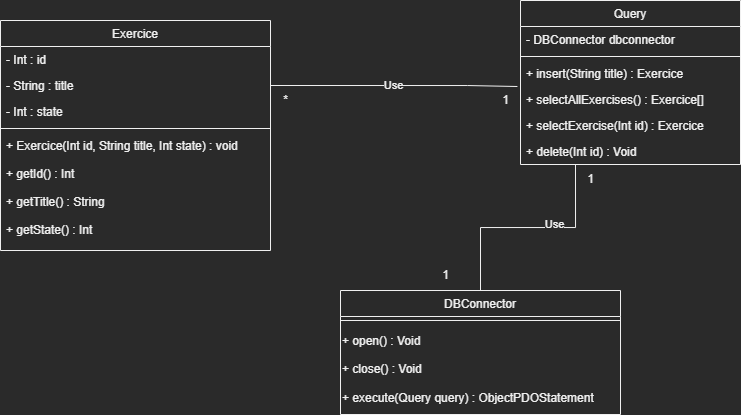

The diagram above was exported from draw.io. Its source (the exported page's mxGraphModel, read from the mxfile embedded in the PNG):
<mxGraphModel dx="630" dy="480" grid="1" gridSize="10" guides="1" tooltips="1" connect="1" arrows="1" fold="1" page="1" pageScale="1" pageWidth="827" pageHeight="1169" math="0" shadow="0">
  <root>
    <mxCell id="WIyWlLk6GJQsqaUBKTNV-0" />
    <mxCell id="WIyWlLk6GJQsqaUBKTNV-1" parent="WIyWlLk6GJQsqaUBKTNV-0" />
    <mxCell id="zkfFHV4jXpPFQw0GAbJ--0" value="Exercice" style="swimlane;fontStyle=0;align=center;verticalAlign=top;childLayout=stackLayout;horizontal=1;startSize=26;horizontalStack=0;resizeParent=1;resizeLast=0;collapsible=1;marginBottom=0;rounded=0;shadow=0;strokeWidth=1;" parent="WIyWlLk6GJQsqaUBKTNV-1" vertex="1">
      <mxGeometry x="50" y="40" width="270" height="230" as="geometry">
        <mxRectangle x="230" y="140" width="160" height="26" as="alternateBounds" />
      </mxGeometry>
    </mxCell>
    <mxCell id="zkfFHV4jXpPFQw0GAbJ--1" value="- Int : id" style="text;align=left;verticalAlign=top;spacingLeft=4;spacingRight=4;overflow=hidden;rotatable=0;points=[[0,0.5],[1,0.5]];portConstraint=eastwest;" parent="zkfFHV4jXpPFQw0GAbJ--0" vertex="1">
      <mxGeometry y="26" width="270" height="26" as="geometry" />
    </mxCell>
    <mxCell id="zkfFHV4jXpPFQw0GAbJ--2" value="- String : title" style="text;align=left;verticalAlign=top;spacingLeft=4;spacingRight=4;overflow=hidden;rotatable=0;points=[[0,0.5],[1,0.5]];portConstraint=eastwest;rounded=0;shadow=0;html=0;" parent="zkfFHV4jXpPFQw0GAbJ--0" vertex="1">
      <mxGeometry y="52" width="270" height="26" as="geometry" />
    </mxCell>
    <mxCell id="zkfFHV4jXpPFQw0GAbJ--3" value="- Int : state" style="text;align=left;verticalAlign=top;spacingLeft=4;spacingRight=4;overflow=hidden;rotatable=0;points=[[0,0.5],[1,0.5]];portConstraint=eastwest;rounded=0;shadow=0;html=0;" parent="zkfFHV4jXpPFQw0GAbJ--0" vertex="1">
      <mxGeometry y="78" width="270" height="26" as="geometry" />
    </mxCell>
    <mxCell id="zkfFHV4jXpPFQw0GAbJ--4" value="" style="line;html=1;strokeWidth=1;align=left;verticalAlign=middle;spacingTop=-1;spacingLeft=3;spacingRight=3;rotatable=0;labelPosition=right;points=[];portConstraint=eastwest;" parent="zkfFHV4jXpPFQw0GAbJ--0" vertex="1">
      <mxGeometry y="104" width="270" height="8" as="geometry" />
    </mxCell>
    <mxCell id="zkfFHV4jXpPFQw0GAbJ--5" value="+ Exercice(Int id, String title, Int state) : void&#10;&#10;+ getId() : Int&#10;&#10;+ getTitle() : String&#10;&#10;+ getState() : Int &#10;&#10;&#10;" style="text;align=left;verticalAlign=top;spacingLeft=4;spacingRight=4;overflow=hidden;rotatable=0;points=[[0,0.5],[1,0.5]];portConstraint=eastwest;" parent="zkfFHV4jXpPFQw0GAbJ--0" vertex="1">
      <mxGeometry y="112" width="270" height="118" as="geometry" />
    </mxCell>
    <mxCell id="zkfFHV4jXpPFQw0GAbJ--13" value="DBConnector" style="swimlane;fontStyle=0;align=center;verticalAlign=top;childLayout=stackLayout;horizontal=1;startSize=26;horizontalStack=0;resizeParent=1;resizeLast=0;collapsible=1;marginBottom=0;rounded=0;shadow=0;strokeWidth=1;" parent="WIyWlLk6GJQsqaUBKTNV-1" vertex="1">
      <mxGeometry x="390" y="310" width="280" height="124" as="geometry">
        <mxRectangle x="340" y="380" width="170" height="26" as="alternateBounds" />
      </mxGeometry>
    </mxCell>
    <mxCell id="zkfFHV4jXpPFQw0GAbJ--15" value="" style="line;html=1;strokeWidth=1;align=left;verticalAlign=middle;spacingTop=-1;spacingLeft=3;spacingRight=3;rotatable=0;labelPosition=right;points=[];portConstraint=eastwest;" parent="zkfFHV4jXpPFQw0GAbJ--13" vertex="1">
      <mxGeometry y="26" width="280" height="8" as="geometry" />
    </mxCell>
    <mxCell id="LUw3NJz25yWXDcTbZkN9-2" value="+ open() : Void&lt;br&gt;&lt;br&gt;+ close() : Void&lt;br&gt;&lt;br&gt;+ execute(Query query) : ObjectPDOStatement" style="text;html=1;align=left;verticalAlign=middle;resizable=0;points=[];autosize=1;strokeColor=none;fillColor=none;" parent="zkfFHV4jXpPFQw0GAbJ--13" vertex="1">
      <mxGeometry y="34" width="280" height="90" as="geometry" />
    </mxCell>
    <mxCell id="LUw3NJz25yWXDcTbZkN9-12" style="edgeStyle=orthogonalEdgeStyle;rounded=0;orthogonalLoop=1;jettySize=auto;html=1;exitX=0.25;exitY=1;exitDx=0;exitDy=0;endArrow=none;endFill=0;" parent="WIyWlLk6GJQsqaUBKTNV-1" source="zkfFHV4jXpPFQw0GAbJ--17" target="zkfFHV4jXpPFQw0GAbJ--13" edge="1">
      <mxGeometry relative="1" as="geometry" />
    </mxCell>
    <mxCell id="LUw3NJz25yWXDcTbZkN9-15" value="Use" style="edgeLabel;html=1;align=center;verticalAlign=middle;resizable=0;points=[];" parent="LUw3NJz25yWXDcTbZkN9-12" vertex="1" connectable="0">
      <mxGeometry x="-0.2339" y="-3" relative="1" as="geometry">
        <mxPoint as="offset" />
      </mxGeometry>
    </mxCell>
    <mxCell id="zkfFHV4jXpPFQw0GAbJ--17" value="Query" style="swimlane;fontStyle=0;align=center;verticalAlign=top;childLayout=stackLayout;horizontal=1;startSize=26;horizontalStack=0;resizeParent=1;resizeLast=0;collapsible=1;marginBottom=0;rounded=0;shadow=0;strokeWidth=1;" parent="WIyWlLk6GJQsqaUBKTNV-1" vertex="1">
      <mxGeometry x="570" y="20" width="220" height="164" as="geometry">
        <mxRectangle x="550" y="140" width="160" height="26" as="alternateBounds" />
      </mxGeometry>
    </mxCell>
    <mxCell id="zkfFHV4jXpPFQw0GAbJ--18" value="- DBConnector dbconnector" style="text;align=left;verticalAlign=top;spacingLeft=4;spacingRight=4;overflow=hidden;rotatable=0;points=[[0,0.5],[1,0.5]];portConstraint=eastwest;" parent="zkfFHV4jXpPFQw0GAbJ--17" vertex="1">
      <mxGeometry y="26" width="220" height="26" as="geometry" />
    </mxCell>
    <mxCell id="zkfFHV4jXpPFQw0GAbJ--23" value="" style="line;html=1;strokeWidth=1;align=left;verticalAlign=middle;spacingTop=-1;spacingLeft=3;spacingRight=3;rotatable=0;labelPosition=right;points=[];portConstraint=eastwest;" parent="zkfFHV4jXpPFQw0GAbJ--17" vertex="1">
      <mxGeometry y="52" width="220" height="8" as="geometry" />
    </mxCell>
    <mxCell id="zkfFHV4jXpPFQw0GAbJ--24" value="+ insert(String title) : Exercice" style="text;align=left;verticalAlign=top;spacingLeft=4;spacingRight=4;overflow=hidden;rotatable=0;points=[[0,0.5],[1,0.5]];portConstraint=eastwest;" parent="zkfFHV4jXpPFQw0GAbJ--17" vertex="1">
      <mxGeometry y="60" width="220" height="26" as="geometry" />
    </mxCell>
    <mxCell id="zkfFHV4jXpPFQw0GAbJ--25" value="+ selectAllExercises() : Exercice[]" style="text;align=left;verticalAlign=top;spacingLeft=4;spacingRight=4;overflow=hidden;rotatable=0;points=[[0,0.5],[1,0.5]];portConstraint=eastwest;" parent="zkfFHV4jXpPFQw0GAbJ--17" vertex="1">
      <mxGeometry y="86" width="220" height="26" as="geometry" />
    </mxCell>
    <mxCell id="tjayCltOkbc3A3eZkbOd-0" value="+ selectExercise(Int id) : Exercice" style="text;align=left;verticalAlign=top;spacingLeft=4;spacingRight=4;overflow=hidden;rotatable=0;points=[[0,0.5],[1,0.5]];portConstraint=eastwest;" vertex="1" parent="zkfFHV4jXpPFQw0GAbJ--17">
      <mxGeometry y="112" width="220" height="26" as="geometry" />
    </mxCell>
    <mxCell id="LUw3NJz25yWXDcTbZkN9-3" value="+ delete(Int id) : Void" style="text;align=left;verticalAlign=top;spacingLeft=4;spacingRight=4;overflow=hidden;rotatable=0;points=[[0,0.5],[1,0.5]];portConstraint=eastwest;" parent="zkfFHV4jXpPFQw0GAbJ--17" vertex="1">
      <mxGeometry y="138" width="220" height="26" as="geometry" />
    </mxCell>
    <mxCell id="LUw3NJz25yWXDcTbZkN9-7" value="Use" style="edgeStyle=orthogonalEdgeStyle;rounded=0;orthogonalLoop=1;jettySize=auto;html=1;exitX=1;exitY=0.5;exitDx=0;exitDy=0;entryX=-0.014;entryY=0;entryDx=0;entryDy=0;entryPerimeter=0;endArrow=none;endFill=0;" parent="WIyWlLk6GJQsqaUBKTNV-1" source="zkfFHV4jXpPFQw0GAbJ--2" target="zkfFHV4jXpPFQw0GAbJ--25" edge="1">
      <mxGeometry relative="1" as="geometry">
        <Array as="points">
          <mxPoint x="517" y="105" />
        </Array>
      </mxGeometry>
    </mxCell>
    <mxCell id="LUw3NJz25yWXDcTbZkN9-8" value="1" style="text;html=1;align=center;verticalAlign=middle;resizable=0;points=[];autosize=1;strokeColor=none;fillColor=none;" parent="WIyWlLk6GJQsqaUBKTNV-1" vertex="1">
      <mxGeometry x="540" y="105" width="30" height="30" as="geometry" />
    </mxCell>
    <mxCell id="LUw3NJz25yWXDcTbZkN9-9" value="*" style="text;html=1;align=center;verticalAlign=middle;resizable=0;points=[];autosize=1;strokeColor=none;fillColor=none;" parent="WIyWlLk6GJQsqaUBKTNV-1" vertex="1">
      <mxGeometry x="320" y="105" width="30" height="30" as="geometry" />
    </mxCell>
    <mxCell id="LUw3NJz25yWXDcTbZkN9-13" value="1" style="text;html=1;align=center;verticalAlign=middle;resizable=0;points=[];autosize=1;strokeColor=none;fillColor=none;" parent="WIyWlLk6GJQsqaUBKTNV-1" vertex="1">
      <mxGeometry x="625" y="184" width="30" height="30" as="geometry" />
    </mxCell>
    <mxCell id="LUw3NJz25yWXDcTbZkN9-14" value="1" style="text;html=1;align=center;verticalAlign=middle;resizable=0;points=[];autosize=1;strokeColor=none;fillColor=none;" parent="WIyWlLk6GJQsqaUBKTNV-1" vertex="1">
      <mxGeometry x="480" y="280" width="30" height="30" as="geometry" />
    </mxCell>
  </root>
</mxGraphModel>